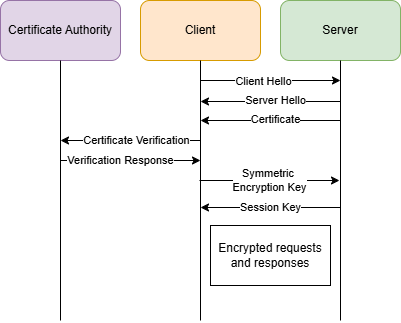

The diagram above was exported from draw.io. Its source (the exported page's mxGraphModel, read from the mxfile embedded in the PNG):
<mxGraphModel dx="778" dy="458" grid="1" gridSize="10" guides="1" tooltips="1" connect="1" arrows="1" fold="1" page="1" pageScale="1" pageWidth="827" pageHeight="1169" math="0" shadow="0">
  <root>
    <mxCell id="WIyWlLk6GJQsqaUBKTNV-0" />
    <mxCell id="WIyWlLk6GJQsqaUBKTNV-1" parent="WIyWlLk6GJQsqaUBKTNV-0" />
    <mxCell id="A-u4kanyuEEw3l0PdX6O-0" value="Certificate Authority" style="rounded=1;whiteSpace=wrap;html=1;fillColor=#e1d5e7;strokeColor=#9673a6;" vertex="1" parent="WIyWlLk6GJQsqaUBKTNV-1">
      <mxGeometry x="70" y="70" width="120" height="60" as="geometry" />
    </mxCell>
    <mxCell id="A-u4kanyuEEw3l0PdX6O-1" value="Client" style="rounded=1;whiteSpace=wrap;html=1;fillColor=#ffe6cc;strokeColor=#d79b00;" vertex="1" parent="WIyWlLk6GJQsqaUBKTNV-1">
      <mxGeometry x="210" y="70" width="120" height="60" as="geometry" />
    </mxCell>
    <mxCell id="A-u4kanyuEEw3l0PdX6O-2" value="Server" style="rounded=1;whiteSpace=wrap;html=1;fillColor=#d5e8d4;strokeColor=#82b366;" vertex="1" parent="WIyWlLk6GJQsqaUBKTNV-1">
      <mxGeometry x="350" y="70" width="120" height="60" as="geometry" />
    </mxCell>
    <mxCell id="A-u4kanyuEEw3l0PdX6O-3" value="" style="endArrow=none;html=1;rounded=0;entryX=0.5;entryY=1;entryDx=0;entryDy=0;" edge="1" parent="WIyWlLk6GJQsqaUBKTNV-1" target="A-u4kanyuEEw3l0PdX6O-0">
      <mxGeometry width="50" height="50" relative="1" as="geometry">
        <mxPoint x="130" y="390" as="sourcePoint" />
        <mxPoint x="210" y="290" as="targetPoint" />
      </mxGeometry>
    </mxCell>
    <mxCell id="A-u4kanyuEEw3l0PdX6O-4" value="" style="endArrow=none;html=1;rounded=0;entryX=0.5;entryY=1;entryDx=0;entryDy=0;" edge="1" parent="WIyWlLk6GJQsqaUBKTNV-1" target="A-u4kanyuEEw3l0PdX6O-1">
      <mxGeometry width="50" height="50" relative="1" as="geometry">
        <mxPoint x="270" y="390" as="sourcePoint" />
        <mxPoint x="269.5" y="130" as="targetPoint" />
      </mxGeometry>
    </mxCell>
    <mxCell id="A-u4kanyuEEw3l0PdX6O-5" value="" style="endArrow=none;html=1;rounded=0;entryX=0.5;entryY=1;entryDx=0;entryDy=0;" edge="1" parent="WIyWlLk6GJQsqaUBKTNV-1" target="A-u4kanyuEEw3l0PdX6O-2">
      <mxGeometry width="50" height="50" relative="1" as="geometry">
        <mxPoint x="410" y="390" as="sourcePoint" />
        <mxPoint x="409.5" y="130" as="targetPoint" />
      </mxGeometry>
    </mxCell>
    <mxCell id="A-u4kanyuEEw3l0PdX6O-6" value="" style="endArrow=classic;html=1;rounded=0;" edge="1" parent="WIyWlLk6GJQsqaUBKTNV-1">
      <mxGeometry width="50" height="50" relative="1" as="geometry">
        <mxPoint x="270" y="150" as="sourcePoint" />
        <mxPoint x="410" y="150" as="targetPoint" />
      </mxGeometry>
    </mxCell>
    <mxCell id="A-u4kanyuEEw3l0PdX6O-7" value="Client Hello" style="edgeLabel;html=1;align=center;verticalAlign=middle;resizable=0;points=[];" vertex="1" connectable="0" parent="A-u4kanyuEEw3l0PdX6O-6">
      <mxGeometry x="-0.1029" y="-2" relative="1" as="geometry">
        <mxPoint y="-1" as="offset" />
      </mxGeometry>
    </mxCell>
    <mxCell id="A-u4kanyuEEw3l0PdX6O-8" value="" style="edgeStyle=none;orthogonalLoop=1;jettySize=auto;html=1;rounded=0;" edge="1" parent="WIyWlLk6GJQsqaUBKTNV-1">
      <mxGeometry width="100" relative="1" as="geometry">
        <mxPoint x="410" y="171" as="sourcePoint" />
        <mxPoint x="270" y="171" as="targetPoint" />
        <Array as="points" />
      </mxGeometry>
    </mxCell>
    <mxCell id="A-u4kanyuEEw3l0PdX6O-9" value="Server Hello" style="edgeLabel;html=1;align=center;verticalAlign=middle;resizable=0;points=[];" vertex="1" connectable="0" parent="A-u4kanyuEEw3l0PdX6O-8">
      <mxGeometry x="-0.0686" y="-1" relative="1" as="geometry">
        <mxPoint as="offset" />
      </mxGeometry>
    </mxCell>
    <mxCell id="A-u4kanyuEEw3l0PdX6O-10" value="" style="edgeStyle=none;orthogonalLoop=1;jettySize=auto;html=1;rounded=0;" edge="1" parent="WIyWlLk6GJQsqaUBKTNV-1">
      <mxGeometry width="100" relative="1" as="geometry">
        <mxPoint x="270" y="210" as="sourcePoint" />
        <mxPoint x="130" y="210" as="targetPoint" />
        <Array as="points" />
      </mxGeometry>
    </mxCell>
    <mxCell id="A-u4kanyuEEw3l0PdX6O-11" value="Certificate Verification" style="edgeLabel;html=1;align=center;verticalAlign=middle;resizable=0;points=[];" vertex="1" connectable="0" parent="A-u4kanyuEEw3l0PdX6O-10">
      <mxGeometry x="0.16" y="-4" relative="1" as="geometry">
        <mxPoint x="17" y="4" as="offset" />
      </mxGeometry>
    </mxCell>
    <mxCell id="A-u4kanyuEEw3l0PdX6O-12" value="" style="edgeStyle=none;orthogonalLoop=1;jettySize=auto;html=1;rounded=0;" edge="1" parent="WIyWlLk6GJQsqaUBKTNV-1">
      <mxGeometry width="100" relative="1" as="geometry">
        <mxPoint x="269" y="250" as="sourcePoint" />
        <mxPoint x="409" y="250" as="targetPoint" />
        <Array as="points" />
      </mxGeometry>
    </mxCell>
    <mxCell id="A-u4kanyuEEw3l0PdX6O-15" value="Symmetric&amp;nbsp;&lt;div&gt;Encryption Key&lt;/div&gt;" style="edgeLabel;html=1;align=center;verticalAlign=middle;resizable=0;points=[];" vertex="1" connectable="0" parent="A-u4kanyuEEw3l0PdX6O-12">
      <mxGeometry x="0.1829" y="-8" relative="1" as="geometry">
        <mxPoint x="-13" y="-8" as="offset" />
      </mxGeometry>
    </mxCell>
    <mxCell id="A-u4kanyuEEw3l0PdX6O-13" value="" style="edgeStyle=none;orthogonalLoop=1;jettySize=auto;html=1;rounded=0;" edge="1" parent="WIyWlLk6GJQsqaUBKTNV-1">
      <mxGeometry width="100" relative="1" as="geometry">
        <mxPoint x="130" y="230" as="sourcePoint" />
        <mxPoint x="270" y="230" as="targetPoint" />
        <Array as="points" />
      </mxGeometry>
    </mxCell>
    <mxCell id="A-u4kanyuEEw3l0PdX6O-14" value="Verification Response" style="edgeLabel;html=1;align=center;verticalAlign=middle;resizable=0;points=[];" vertex="1" connectable="0" parent="A-u4kanyuEEw3l0PdX6O-13">
      <mxGeometry x="-0.26" y="-1" relative="1" as="geometry">
        <mxPoint x="8" y="-1" as="offset" />
      </mxGeometry>
    </mxCell>
    <mxCell id="A-u4kanyuEEw3l0PdX6O-23" value="" style="edgeStyle=none;orthogonalLoop=1;jettySize=auto;html=1;rounded=0;" edge="1" parent="WIyWlLk6GJQsqaUBKTNV-1">
      <mxGeometry width="100" relative="1" as="geometry">
        <mxPoint x="410" y="190" as="sourcePoint" />
        <mxPoint x="270" y="190" as="targetPoint" />
        <Array as="points" />
      </mxGeometry>
    </mxCell>
    <mxCell id="A-u4kanyuEEw3l0PdX6O-24" value="Certificate" style="edgeLabel;html=1;align=center;verticalAlign=middle;resizable=0;points=[];" vertex="1" connectable="0" parent="A-u4kanyuEEw3l0PdX6O-23">
      <mxGeometry x="-0.0686" y="-1" relative="1" as="geometry">
        <mxPoint as="offset" />
      </mxGeometry>
    </mxCell>
    <mxCell id="A-u4kanyuEEw3l0PdX6O-25" value="" style="edgeStyle=none;orthogonalLoop=1;jettySize=auto;html=1;rounded=0;" edge="1" parent="WIyWlLk6GJQsqaUBKTNV-1">
      <mxGeometry width="100" relative="1" as="geometry">
        <mxPoint x="410" y="277" as="sourcePoint" />
        <mxPoint x="270" y="277" as="targetPoint" />
        <Array as="points" />
      </mxGeometry>
    </mxCell>
    <mxCell id="A-u4kanyuEEw3l0PdX6O-26" value="Session Key" style="edgeLabel;html=1;align=center;verticalAlign=middle;resizable=0;points=[];" vertex="1" connectable="0" parent="A-u4kanyuEEw3l0PdX6O-25">
      <mxGeometry x="-0.3943" y="-3" relative="1" as="geometry">
        <mxPoint x="-28" y="3" as="offset" />
      </mxGeometry>
    </mxCell>
    <mxCell id="A-u4kanyuEEw3l0PdX6O-27" value="Encrypted requests and responses" style="whiteSpace=wrap;html=1;" vertex="1" parent="WIyWlLk6GJQsqaUBKTNV-1">
      <mxGeometry x="280" y="295" width="120" height="60" as="geometry" />
    </mxCell>
  </root>
</mxGraphModel>